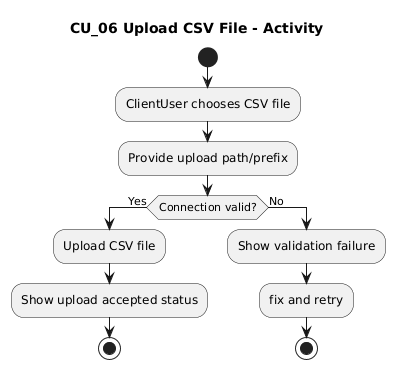

The diagram above was rendered by PlantUML. Its source (embedded in the PNG):
@startuml
title CU_06 Upload CSV File - Activity
start
:ClientUser chooses CSV file;
:Provide upload path/prefix;
if (Connection valid?) then (Yes)
  :Upload CSV file;
  :Show upload accepted status;
  stop
else (No)
  :Show validation failure;
  :fix and retry;
  stop
endif
@enduml